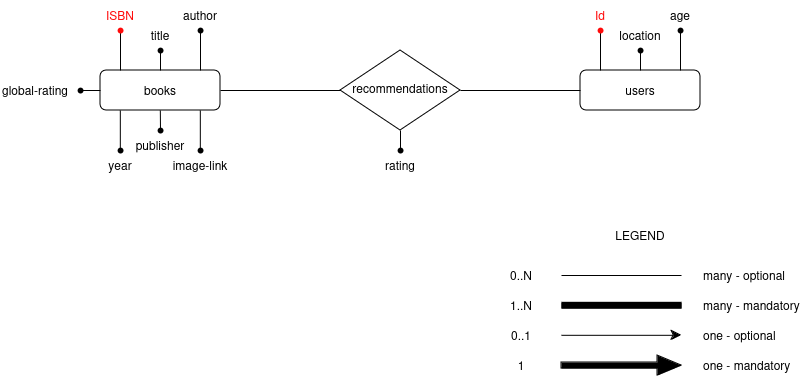

The diagram above was exported from draw.io. Its source (the exported page's mxGraphModel, read from the mxfile embedded in the PNG):
<mxGraphModel dx="1382" dy="327" grid="1" gridSize="10" guides="1" tooltips="1" connect="1" arrows="1" fold="1" page="1" pageScale="1" pageWidth="413" pageHeight="583" math="0" shadow="0">
  <root>
    <mxCell id="WIyWlLk6GJQsqaUBKTNV-0" />
    <mxCell id="WIyWlLk6GJQsqaUBKTNV-1" parent="WIyWlLk6GJQsqaUBKTNV-0" />
    <mxCell id="nupeqDl4COyCQ8jmjJZ0-0" value="&lt;div&gt;books&lt;/div&gt;" style="rounded=1;whiteSpace=wrap;html=1;fontSize=12;glass=0;strokeWidth=1;shadow=0;fillColor=none;" parent="WIyWlLk6GJQsqaUBKTNV-1" vertex="1">
      <mxGeometry x="120" y="809" width="120" height="40" as="geometry" />
    </mxCell>
    <mxCell id="nupeqDl4COyCQ8jmjJZ0-1" value="&lt;div&gt;&lt;span&gt;&lt;span data-dobid=&quot;hdw&quot;&gt;recommendations&lt;/span&gt;&lt;/span&gt;&lt;/div&gt;" style="rhombus;whiteSpace=wrap;html=1;shadow=0;fontFamily=Helvetica;fontSize=12;align=center;strokeWidth=1;spacing=6;spacingTop=-4;fillColor=none;" parent="WIyWlLk6GJQsqaUBKTNV-1" vertex="1">
      <mxGeometry x="360" y="789" width="120" height="80" as="geometry" />
    </mxCell>
    <mxCell id="nupeqDl4COyCQ8jmjJZ0-2" value="users" style="rounded=1;whiteSpace=wrap;html=1;fontSize=12;glass=0;strokeWidth=1;shadow=0;fillColor=none;" parent="WIyWlLk6GJQsqaUBKTNV-1" vertex="1">
      <mxGeometry x="600" y="809" width="120" height="40" as="geometry" />
    </mxCell>
    <mxCell id="nupeqDl4COyCQ8jmjJZ0-3" value="" style="endArrow=none;html=1;rounded=0;exitX=1;exitY=0.5;exitDx=0;exitDy=0;entryX=0;entryY=0.5;entryDx=0;entryDy=0;" parent="WIyWlLk6GJQsqaUBKTNV-1" source="nupeqDl4COyCQ8jmjJZ0-1" target="nupeqDl4COyCQ8jmjJZ0-2" edge="1">
      <mxGeometry width="50" height="50" relative="1" as="geometry">
        <mxPoint x="380" y="779" as="sourcePoint" />
        <mxPoint x="430" y="729" as="targetPoint" />
      </mxGeometry>
    </mxCell>
    <mxCell id="nupeqDl4COyCQ8jmjJZ0-4" value="" style="endArrow=none;html=1;rounded=0;exitX=1;exitY=0.5;exitDx=0;exitDy=0;" parent="WIyWlLk6GJQsqaUBKTNV-1" source="nupeqDl4COyCQ8jmjJZ0-0" target="nupeqDl4COyCQ8jmjJZ0-1" edge="1">
      <mxGeometry width="50" height="50" relative="1" as="geometry">
        <mxPoint x="380" y="779" as="sourcePoint" />
        <mxPoint x="430" y="729" as="targetPoint" />
      </mxGeometry>
    </mxCell>
    <mxCell id="nupeqDl4COyCQ8jmjJZ0-7" value="" style="endArrow=none;html=1;rounded=0;" parent="WIyWlLk6GJQsqaUBKTNV-1" target="nupeqDl4COyCQ8jmjJZ0-8" edge="1">
      <mxGeometry width="50" height="50" relative="1" as="geometry">
        <mxPoint x="140" y="809" as="sourcePoint" />
        <mxPoint x="190" y="759" as="targetPoint" />
      </mxGeometry>
    </mxCell>
    <mxCell id="nupeqDl4COyCQ8jmjJZ0-8" value="" style="shape=waypoint;sketch=0;fillStyle=solid;size=6;pointerEvents=1;points=[];fillColor=none;resizable=0;rotatable=0;perimeter=centerPerimeter;snapToPoint=1;strokeColor=#FF0A0A;" parent="WIyWlLk6GJQsqaUBKTNV-1" vertex="1">
      <mxGeometry x="130" y="759" width="20" height="20" as="geometry" />
    </mxCell>
    <mxCell id="nupeqDl4COyCQ8jmjJZ0-10" value="&lt;font color=&quot;#ff0a0a&quot;&gt;ISBN&lt;/font&gt;" style="text;html=1;align=center;verticalAlign=middle;whiteSpace=wrap;rounded=0;" parent="WIyWlLk6GJQsqaUBKTNV-1" vertex="1">
      <mxGeometry x="110" y="739" width="60" height="30" as="geometry" />
    </mxCell>
    <mxCell id="nupeqDl4COyCQ8jmjJZ0-11" value="" style="endArrow=none;html=1;rounded=0;" parent="WIyWlLk6GJQsqaUBKTNV-1" edge="1">
      <mxGeometry width="50" height="50" relative="1" as="geometry">
        <mxPoint x="180" y="809" as="sourcePoint" />
        <mxPoint x="180" y="789" as="targetPoint" />
      </mxGeometry>
    </mxCell>
    <mxCell id="nupeqDl4COyCQ8jmjJZ0-12" value="" style="shape=waypoint;sketch=0;fillStyle=solid;size=6;pointerEvents=1;points=[];fillColor=none;resizable=0;rotatable=0;perimeter=centerPerimeter;snapToPoint=1;strokeColor=#000000;" parent="WIyWlLk6GJQsqaUBKTNV-1" vertex="1">
      <mxGeometry x="170" y="779" width="20" height="20" as="geometry" />
    </mxCell>
    <mxCell id="nupeqDl4COyCQ8jmjJZ0-33" style="edgeStyle=orthogonalEdgeStyle;rounded=0;orthogonalLoop=1;jettySize=auto;html=1;exitX=0.5;exitY=1;exitDx=0;exitDy=0;" parent="WIyWlLk6GJQsqaUBKTNV-1" edge="1">
      <mxGeometry relative="1" as="geometry">
        <mxPoint x="180" y="777" as="sourcePoint" />
        <mxPoint x="180" y="777" as="targetPoint" />
      </mxGeometry>
    </mxCell>
    <mxCell id="nupeqDl4COyCQ8jmjJZ0-13" value="title" style="text;html=1;align=center;verticalAlign=middle;whiteSpace=wrap;rounded=0;" parent="WIyWlLk6GJQsqaUBKTNV-1" vertex="1">
      <mxGeometry x="150" y="759" width="60" height="30" as="geometry" />
    </mxCell>
    <mxCell id="nupeqDl4COyCQ8jmjJZ0-14" value="" style="endArrow=none;html=1;rounded=0;" parent="WIyWlLk6GJQsqaUBKTNV-1" target="nupeqDl4COyCQ8jmjJZ0-15" edge="1">
      <mxGeometry width="50" height="50" relative="1" as="geometry">
        <mxPoint x="220" y="809" as="sourcePoint" />
        <mxPoint x="270" y="759" as="targetPoint" />
      </mxGeometry>
    </mxCell>
    <mxCell id="nupeqDl4COyCQ8jmjJZ0-15" value="" style="shape=waypoint;sketch=0;fillStyle=solid;size=6;pointerEvents=1;points=[];fillColor=none;resizable=0;rotatable=0;perimeter=centerPerimeter;snapToPoint=1;strokeColor=#000000;" parent="WIyWlLk6GJQsqaUBKTNV-1" vertex="1">
      <mxGeometry x="210" y="759" width="20" height="20" as="geometry" />
    </mxCell>
    <mxCell id="nupeqDl4COyCQ8jmjJZ0-16" value="author" style="text;html=1;align=center;verticalAlign=middle;whiteSpace=wrap;rounded=0;" parent="WIyWlLk6GJQsqaUBKTNV-1" vertex="1">
      <mxGeometry x="190" y="739" width="60" height="30" as="geometry" />
    </mxCell>
    <mxCell id="nupeqDl4COyCQ8jmjJZ0-23" value="" style="endArrow=none;html=1;rounded=0;" parent="WIyWlLk6GJQsqaUBKTNV-1" edge="1">
      <mxGeometry width="50" height="50" relative="1" as="geometry">
        <mxPoint x="139.81999999999994" y="889" as="sourcePoint" />
        <mxPoint x="139.81999999999994" y="849" as="targetPoint" />
      </mxGeometry>
    </mxCell>
    <mxCell id="nupeqDl4COyCQ8jmjJZ0-24" value="" style="endArrow=none;html=1;rounded=0;" parent="WIyWlLk6GJQsqaUBKTNV-1" edge="1">
      <mxGeometry width="50" height="50" relative="1" as="geometry">
        <mxPoint x="180" y="869" as="sourcePoint" />
        <mxPoint x="179.81999999999994" y="849" as="targetPoint" />
      </mxGeometry>
    </mxCell>
    <mxCell id="nupeqDl4COyCQ8jmjJZ0-25" value="" style="endArrow=none;html=1;rounded=0;" parent="WIyWlLk6GJQsqaUBKTNV-1" edge="1">
      <mxGeometry width="50" height="50" relative="1" as="geometry">
        <mxPoint x="219.81999999999994" y="889" as="sourcePoint" />
        <mxPoint x="219.81999999999994" y="849" as="targetPoint" />
      </mxGeometry>
    </mxCell>
    <mxCell id="nupeqDl4COyCQ8jmjJZ0-26" value="" style="shape=waypoint;sketch=0;fillStyle=solid;size=6;pointerEvents=1;points=[];fillColor=none;resizable=0;rotatable=0;perimeter=centerPerimeter;snapToPoint=1;" parent="WIyWlLk6GJQsqaUBKTNV-1" vertex="1">
      <mxGeometry x="130" y="879" width="20" height="20" as="geometry" />
    </mxCell>
    <mxCell id="nupeqDl4COyCQ8jmjJZ0-27" value="" style="shape=waypoint;sketch=0;fillStyle=solid;size=6;pointerEvents=1;points=[];fillColor=none;resizable=0;rotatable=0;perimeter=centerPerimeter;snapToPoint=1;" parent="WIyWlLk6GJQsqaUBKTNV-1" vertex="1">
      <mxGeometry x="170" y="859" width="20" height="20" as="geometry" />
    </mxCell>
    <mxCell id="nupeqDl4COyCQ8jmjJZ0-28" value="" style="shape=waypoint;sketch=0;fillStyle=solid;size=6;pointerEvents=1;points=[];fillColor=none;resizable=0;rotatable=0;perimeter=centerPerimeter;snapToPoint=1;" parent="WIyWlLk6GJQsqaUBKTNV-1" vertex="1">
      <mxGeometry x="210" y="879" width="20" height="20" as="geometry" />
    </mxCell>
    <mxCell id="nupeqDl4COyCQ8jmjJZ0-29" value="year" style="text;html=1;align=center;verticalAlign=middle;whiteSpace=wrap;rounded=0;" parent="WIyWlLk6GJQsqaUBKTNV-1" vertex="1">
      <mxGeometry x="110" y="889" width="60" height="30" as="geometry" />
    </mxCell>
    <mxCell id="nupeqDl4COyCQ8jmjJZ0-30" value="publisher" style="text;html=1;align=center;verticalAlign=middle;whiteSpace=wrap;rounded=0;" parent="WIyWlLk6GJQsqaUBKTNV-1" vertex="1">
      <mxGeometry x="150" y="869" width="60" height="30" as="geometry" />
    </mxCell>
    <mxCell id="nupeqDl4COyCQ8jmjJZ0-31" value="&lt;div&gt;image-link&lt;/div&gt;" style="text;html=1;align=center;verticalAlign=middle;whiteSpace=wrap;rounded=0;" parent="WIyWlLk6GJQsqaUBKTNV-1" vertex="1">
      <mxGeometry x="190" y="889" width="60" height="30" as="geometry" />
    </mxCell>
    <mxCell id="nupeqDl4COyCQ8jmjJZ0-35" value="" style="endArrow=none;html=1;rounded=0;entryX=0;entryY=0.5;entryDx=0;entryDy=0;" parent="WIyWlLk6GJQsqaUBKTNV-1" target="nupeqDl4COyCQ8jmjJZ0-0" edge="1">
      <mxGeometry width="50" height="50" relative="1" as="geometry">
        <mxPoint x="100" y="829" as="sourcePoint" />
        <mxPoint x="190" y="799" as="targetPoint" />
      </mxGeometry>
    </mxCell>
    <mxCell id="nupeqDl4COyCQ8jmjJZ0-36" value="global-rating" style="text;html=1;align=center;verticalAlign=middle;whiteSpace=wrap;rounded=0;" parent="WIyWlLk6GJQsqaUBKTNV-1" vertex="1">
      <mxGeometry x="20" y="814" width="70" height="30" as="geometry" />
    </mxCell>
    <mxCell id="nupeqDl4COyCQ8jmjJZ0-37" value="" style="endArrow=none;html=1;rounded=0;" parent="WIyWlLk6GJQsqaUBKTNV-1" target="nupeqDl4COyCQ8jmjJZ0-38" edge="1">
      <mxGeometry width="50" height="50" relative="1" as="geometry">
        <mxPoint x="420" y="869" as="sourcePoint" />
        <mxPoint x="470" y="819" as="targetPoint" />
      </mxGeometry>
    </mxCell>
    <mxCell id="nupeqDl4COyCQ8jmjJZ0-38" value="" style="shape=waypoint;sketch=0;fillStyle=solid;size=6;pointerEvents=1;points=[];fillColor=none;resizable=0;rotatable=0;perimeter=centerPerimeter;snapToPoint=1;strokeColor=#000000;" parent="WIyWlLk6GJQsqaUBKTNV-1" vertex="1">
      <mxGeometry x="410" y="879" width="20" height="20" as="geometry" />
    </mxCell>
    <mxCell id="nupeqDl4COyCQ8jmjJZ0-39" value="rating" style="text;html=1;align=center;verticalAlign=middle;whiteSpace=wrap;rounded=0;" parent="WIyWlLk6GJQsqaUBKTNV-1" vertex="1">
      <mxGeometry x="390" y="889" width="60" height="30" as="geometry" />
    </mxCell>
    <mxCell id="nupeqDl4COyCQ8jmjJZ0-40" value="" style="endArrow=none;html=1;rounded=0;" parent="WIyWlLk6GJQsqaUBKTNV-1" target="nupeqDl4COyCQ8jmjJZ0-41" edge="1">
      <mxGeometry width="50" height="50" relative="1" as="geometry">
        <mxPoint x="620" y="809" as="sourcePoint" />
        <mxPoint x="670" y="759" as="targetPoint" />
      </mxGeometry>
    </mxCell>
    <mxCell id="nupeqDl4COyCQ8jmjJZ0-41" value="" style="shape=waypoint;sketch=0;fillStyle=solid;size=6;pointerEvents=1;points=[];fillColor=none;resizable=0;rotatable=0;perimeter=centerPerimeter;snapToPoint=1;strokeColor=#FF0A0A;" parent="WIyWlLk6GJQsqaUBKTNV-1" vertex="1">
      <mxGeometry x="610" y="759" width="20" height="20" as="geometry" />
    </mxCell>
    <mxCell id="nupeqDl4COyCQ8jmjJZ0-42" value="&lt;font color=&quot;#ff0a0a&quot;&gt;Id&lt;/font&gt;" style="text;html=1;align=center;verticalAlign=middle;whiteSpace=wrap;rounded=0;" parent="WIyWlLk6GJQsqaUBKTNV-1" vertex="1">
      <mxGeometry x="590" y="739" width="60" height="30" as="geometry" />
    </mxCell>
    <mxCell id="nupeqDl4COyCQ8jmjJZ0-43" value="" style="endArrow=none;html=1;rounded=0;" parent="WIyWlLk6GJQsqaUBKTNV-1" edge="1">
      <mxGeometry width="50" height="50" relative="1" as="geometry">
        <mxPoint x="660" y="809" as="sourcePoint" />
        <mxPoint x="660" y="789" as="targetPoint" />
      </mxGeometry>
    </mxCell>
    <mxCell id="nupeqDl4COyCQ8jmjJZ0-44" value="" style="shape=waypoint;sketch=0;fillStyle=solid;size=6;pointerEvents=1;points=[];fillColor=none;resizable=0;rotatable=0;perimeter=centerPerimeter;snapToPoint=1;strokeColor=#000000;" parent="WIyWlLk6GJQsqaUBKTNV-1" vertex="1">
      <mxGeometry x="650" y="779" width="20" height="20" as="geometry" />
    </mxCell>
    <mxCell id="nupeqDl4COyCQ8jmjJZ0-45" style="edgeStyle=orthogonalEdgeStyle;rounded=0;orthogonalLoop=1;jettySize=auto;html=1;exitX=0.5;exitY=1;exitDx=0;exitDy=0;" parent="WIyWlLk6GJQsqaUBKTNV-1" edge="1">
      <mxGeometry relative="1" as="geometry">
        <mxPoint x="660" y="777" as="sourcePoint" />
        <mxPoint x="660" y="777" as="targetPoint" />
      </mxGeometry>
    </mxCell>
    <mxCell id="nupeqDl4COyCQ8jmjJZ0-46" value="location" style="text;html=1;align=center;verticalAlign=middle;whiteSpace=wrap;rounded=0;" parent="WIyWlLk6GJQsqaUBKTNV-1" vertex="1">
      <mxGeometry x="630" y="759" width="60" height="30" as="geometry" />
    </mxCell>
    <mxCell id="nupeqDl4COyCQ8jmjJZ0-47" value="" style="endArrow=none;html=1;rounded=0;" parent="WIyWlLk6GJQsqaUBKTNV-1" target="nupeqDl4COyCQ8jmjJZ0-48" edge="1">
      <mxGeometry width="50" height="50" relative="1" as="geometry">
        <mxPoint x="700" y="809" as="sourcePoint" />
        <mxPoint x="750" y="759" as="targetPoint" />
      </mxGeometry>
    </mxCell>
    <mxCell id="nupeqDl4COyCQ8jmjJZ0-48" value="" style="shape=waypoint;sketch=0;fillStyle=solid;size=6;pointerEvents=1;points=[];fillColor=none;resizable=0;rotatable=0;perimeter=centerPerimeter;snapToPoint=1;strokeColor=#000000;" parent="WIyWlLk6GJQsqaUBKTNV-1" vertex="1">
      <mxGeometry x="690" y="759" width="20" height="20" as="geometry" />
    </mxCell>
    <mxCell id="nupeqDl4COyCQ8jmjJZ0-49" value="age" style="text;html=1;align=center;verticalAlign=middle;whiteSpace=wrap;rounded=0;" parent="WIyWlLk6GJQsqaUBKTNV-1" vertex="1">
      <mxGeometry x="670" y="739" width="60" height="30" as="geometry" />
    </mxCell>
    <mxCell id="nupeqDl4COyCQ8jmjJZ0-63" value="LEGEND" style="text;html=1;align=center;verticalAlign=middle;whiteSpace=wrap;rounded=0;" parent="WIyWlLk6GJQsqaUBKTNV-1" vertex="1">
      <mxGeometry x="630" y="959" width="60" height="30" as="geometry" />
    </mxCell>
    <mxCell id="W0FpCtxnYj_uvIWD2cGe-0" value="" style="shape=waypoint;sketch=0;fillStyle=solid;size=6;pointerEvents=1;points=[];fillColor=none;resizable=0;rotatable=0;perimeter=centerPerimeter;snapToPoint=1;" parent="WIyWlLk6GJQsqaUBKTNV-1" vertex="1">
      <mxGeometry x="90" y="819" width="20" height="20" as="geometry" />
    </mxCell>
    <mxCell id="W0FpCtxnYj_uvIWD2cGe-2" value="" style="group" parent="WIyWlLk6GJQsqaUBKTNV-1" vertex="1" connectable="0">
      <mxGeometry x="511" y="999" width="310" height="120" as="geometry" />
    </mxCell>
    <mxCell id="nupeqDl4COyCQ8jmjJZ0-55" value="0..N" style="text;html=1;align=center;verticalAlign=middle;whiteSpace=wrap;rounded=0;" parent="W0FpCtxnYj_uvIWD2cGe-2" vertex="1">
      <mxGeometry width="60" height="30" as="geometry" />
    </mxCell>
    <mxCell id="nupeqDl4COyCQ8jmjJZ0-56" value="1..N" style="text;html=1;align=center;verticalAlign=middle;whiteSpace=wrap;rounded=0;" parent="W0FpCtxnYj_uvIWD2cGe-2" vertex="1">
      <mxGeometry y="30" width="60" height="30" as="geometry" />
    </mxCell>
    <mxCell id="nupeqDl4COyCQ8jmjJZ0-57" value="0..1" style="text;html=1;align=center;verticalAlign=middle;whiteSpace=wrap;rounded=0;" parent="W0FpCtxnYj_uvIWD2cGe-2" vertex="1">
      <mxGeometry y="60" width="60" height="30" as="geometry" />
    </mxCell>
    <mxCell id="nupeqDl4COyCQ8jmjJZ0-58" value="1" style="text;html=1;align=center;verticalAlign=middle;whiteSpace=wrap;rounded=0;" parent="W0FpCtxnYj_uvIWD2cGe-2" vertex="1">
      <mxGeometry y="90" width="60" height="30" as="geometry" />
    </mxCell>
    <mxCell id="nupeqDl4COyCQ8jmjJZ0-59" value="many - optional" style="text;html=1;align=left;verticalAlign=middle;whiteSpace=wrap;rounded=0;" parent="W0FpCtxnYj_uvIWD2cGe-2" vertex="1">
      <mxGeometry x="210" width="90" height="30" as="geometry" />
    </mxCell>
    <mxCell id="nupeqDl4COyCQ8jmjJZ0-60" value="many - mandatory" style="text;html=1;align=left;verticalAlign=middle;whiteSpace=wrap;rounded=0;" parent="W0FpCtxnYj_uvIWD2cGe-2" vertex="1">
      <mxGeometry x="210" y="30" width="100" height="30" as="geometry" />
    </mxCell>
    <mxCell id="nupeqDl4COyCQ8jmjJZ0-61" value="one - optional" style="text;html=1;align=left;verticalAlign=middle;whiteSpace=wrap;rounded=0;" parent="W0FpCtxnYj_uvIWD2cGe-2" vertex="1">
      <mxGeometry x="210" y="60" width="100" height="30" as="geometry" />
    </mxCell>
    <mxCell id="nupeqDl4COyCQ8jmjJZ0-62" value="one - mandatory" style="text;html=1;align=left;verticalAlign=middle;whiteSpace=wrap;rounded=0;" parent="W0FpCtxnYj_uvIWD2cGe-2" vertex="1">
      <mxGeometry x="210" y="90" width="100" height="30" as="geometry" />
    </mxCell>
    <mxCell id="W0FpCtxnYj_uvIWD2cGe-1" value="" style="group" parent="W0FpCtxnYj_uvIWD2cGe-2" vertex="1" connectable="0">
      <mxGeometry x="70" y="10" width="120" height="105" as="geometry" />
    </mxCell>
    <mxCell id="nupeqDl4COyCQ8jmjJZ0-50" value="" style="line;strokeWidth=1;html=1;" parent="W0FpCtxnYj_uvIWD2cGe-1" vertex="1">
      <mxGeometry width="120" height="10" as="geometry" />
    </mxCell>
    <mxCell id="nupeqDl4COyCQ8jmjJZ0-51" value="" style="shape=filledEdge;curved=0;rounded=0;fixDash=1;endArrow=none;strokeWidth=7;fillColor=#000000;edgeStyle=orthogonalEdgeStyle;html=1;" parent="W0FpCtxnYj_uvIWD2cGe-1" edge="1">
      <mxGeometry width="60" height="40" relative="1" as="geometry">
        <mxPoint y="34.809999999999945" as="sourcePoint" />
        <mxPoint x="120" y="34.809999999999945" as="targetPoint" />
      </mxGeometry>
    </mxCell>
    <mxCell id="nupeqDl4COyCQ8jmjJZ0-53" value="" style="edgeStyle=segmentEdgeStyle;endArrow=classic;html=1;curved=0;rounded=0;endSize=8;startSize=8;" parent="W0FpCtxnYj_uvIWD2cGe-1" edge="1">
      <mxGeometry width="50" height="50" relative="1" as="geometry">
        <mxPoint y="64.80999999999995" as="sourcePoint" />
        <mxPoint x="120" y="64.80999999999995" as="targetPoint" />
      </mxGeometry>
    </mxCell>
    <mxCell id="nupeqDl4COyCQ8jmjJZ0-54" value="" style="shape=singleArrow;whiteSpace=wrap;html=1;fillColor=#000000;" parent="W0FpCtxnYj_uvIWD2cGe-1" vertex="1">
      <mxGeometry y="85" width="120" height="20" as="geometry" />
    </mxCell>
  </root>
</mxGraphModel>